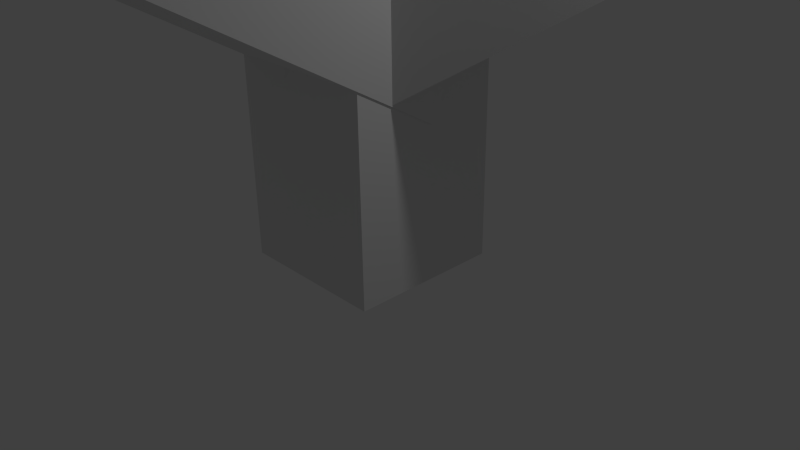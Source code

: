 # Source: dg-tree.blend  (saved by Blender 2.72.0; exported with 4.5.12 LTS)
import bpy
from mathutils import Matrix  # noqa: F401  (used for matrix-valued properties, if any)

bpy.ops.wm.read_factory_settings(use_empty=True)
scene = bpy.context.scene
scene.name = 'Scene'

# ---- collections
col_collection_1 = bpy.data.collections.new('Collection 1'); scene.collection.children.link(col_collection_1)

# ---- materials (node trees are filled in below, after node groups)
mat_material = bpy.data.materials.new('Material')
mat_material.alpha_threshold = 0.0
mat_material.use_transparent_shadow = False
mat_material.roughness = 0.5
mat_material.line_color = (0.0, 0.0, 0.0, 1.0)

# ---- material node trees

# ---- world
world_world = bpy.data.worlds.new('World'); scene.world = world_world
world_world.color = (0.05088, 0.05088, 0.05088)
world_world.use_sun_shadow = False
world_world.sun_shadow_jitter_overblur = 0.0
world_world.cycles.sampling_method = 'MANUAL'
world_world.cycles.sample_map_resolution = 256

# ---- cameras
cam_camera = bpy.data.cameras.new('Camera')
cam_camera.clip_end = 100.0
cam_camera.lens = 35.0
cam_camera.sensor_width = 32.0
cam_camera.sensor_height = 18.0
cam_camera.ortho_scale = 7.314
cam_camera.dof.focus_distance = 0.0
cam_camera.dof.aperture_fstop = 128.0

# ---- lights
light_lamp = bpy.data.lights.new('Lamp', 'POINT')
light_lamp.transmission_factor = 0.0
light_lamp.cutoff_distance = 30.0
light_lamp.energy = 100.0
light_lamp.shadow_buffer_clip_start = 1.001
light_lamp.shadow_soft_size = 0.1
light_lamp.shadow_maximum_resolution = 0.006
light_lamp.use_absolute_resolution = True
light_lamp.cycles.use_multiple_importance_sampling = False

# ---- meshes
me_cube_003 = bpy.data.meshes.new('Cube.003')
me_cube_003.from_pydata([(1.01, 2.026, -0.02303), (1.01, 0.02608, -0.02303), (-0.9904, 0.02608, -0.02303), (-0.9904, 2.026, -0.02303), (1.01, 2.026, 3.977), (1.01, 0.02608, 3.977), (-0.9904, 0.02608, 3.977), (-0.9904, 2.026, 3.977)], [], [(0, 1, 2, 3), (4, 7, 6, 5), (0, 4, 5, 1), (1, 5, 6, 2), (2, 6, 7, 3), (4, 0, 3, 7)])
me_cube_003.materials.append(mat_material)
me_cube_003.use_remesh_preserve_volume = False
me_cube_003.use_remesh_preserve_attributes = False
me_cube_003.use_mirror_vertex_groups = False
me_cube_003.update()
me_cube_002 = bpy.data.meshes.new('Cube.002')
me_cube_002.from_pydata([(1.01, 2.026, -0.02303), (1.01, 0.02608, -0.02303), (-0.9904, 0.02608, -0.02303), (-0.9904, 2.026, -0.02303), (1.01, 2.026, 3.977), (1.01, 0.02608, 3.977), (-0.9904, 0.02608, 3.977), (-0.9904, 2.026, 3.977)], [], [(0, 1, 2, 3), (4, 7, 6, 5), (0, 4, 5, 1), (1, 5, 6, 2), (2, 6, 7, 3), (4, 0, 3, 7)])
me_cube_002.materials.append(mat_material)
me_cube_002.use_remesh_preserve_volume = False
me_cube_002.use_remesh_preserve_attributes = False
me_cube_002.use_mirror_vertex_groups = False
me_cube_002.update()
me_cube_001 = bpy.data.meshes.new('Cube.001')
me_cube_001.from_pydata([(1.01, 2.026, -0.02303), (1.01, 0.02608, -0.02303), (-0.9904, 0.02608, -0.02303), (-0.9904, 2.026, -0.02303), (1.01, 2.026, 3.977), (1.01, 0.02608, 3.977), (-0.9904, 0.02608, 3.977), (-0.9904, 2.026, 3.977)], [], [(0, 1, 2, 3), (4, 7, 6, 5), (0, 4, 5, 1), (1, 5, 6, 2), (2, 6, 7, 3), (4, 0, 3, 7)])
me_cube_001.materials.append(mat_material)
me_cube_001.use_remesh_preserve_volume = False
me_cube_001.use_remesh_preserve_attributes = False
me_cube_001.use_mirror_vertex_groups = False
me_cube_001.update()
me_cube = bpy.data.meshes.new('Cube')
me_cube.from_pydata([(1.0, 2.0, 0.0), (1.0, 5.96e-08, 0.0), (-1.0, 2.384e-07, 0.0), (-1.0, 2.0, 0.0), (1.0, 2.0, 4.0), (1.0, -4.768e-07, 4.0), (-1.0, 3.576e-07, 4.0), (-1.0, 2.0, 4.0)], [], [(0, 1, 2, 3), (4, 7, 6, 5), (0, 4, 5, 1), (1, 5, 6, 2), (2, 6, 7, 3), (4, 0, 3, 7)])
me_cube.materials.append(mat_material)
me_cube.use_remesh_preserve_volume = False
me_cube.use_remesh_preserve_attributes = False
me_cube.use_mirror_vertex_groups = False
me_cube.update()

# ---- objects
ob_cube_003 = bpy.data.objects.new('Cube.003', me_cube_003)
ob_cube_002 = bpy.data.objects.new('Cube.002', me_cube_002)
ob_cube_001 = bpy.data.objects.new('Cube.001', me_cube_001)
ob_cube = bpy.data.objects.new('Cube', me_cube)
ob_lamp = bpy.data.objects.new('Lamp', light_lamp)
ob_camera = bpy.data.objects.new('Camera', cam_camera)

# ---- transforms, parenting, visibility, modifiers, constraints
ob_cube_003.location = (0.0, 0.0, 2.0)
ob_cube_003.rotation_euler = (1.047, -0.0, 4.189)
ob_cube_003.lock_rotations_4d = False
ob_cube_003.empty_display_type = 'ARROWS'
ob_cube_003.lineart.crease_threshold = 0.0
ob_cube_002.location = (0.0, 0.0, 2.0)
ob_cube_002.rotation_euler = (1.047, -0.0, 2.094)
ob_cube_002.lock_rotations_4d = False
ob_cube_002.empty_display_type = 'ARROWS'
ob_cube_002.lineart.crease_threshold = 0.0
ob_cube_001.location = (0.0, 0.0, 2.0)
ob_cube_001.rotation_euler = (1.047, -0.0, 0.0)
ob_cube_001.lock_rotations_4d = False
ob_cube_001.empty_display_type = 'ARROWS'
ob_cube_001.lineart.crease_threshold = 0.0
ob_cube.location = (-0.009589, -1.026, 0.02303)
ob_cube.lock_rotations_4d = False
ob_cube.empty_display_type = 'ARROWS'
ob_cube.lineart.crease_threshold = 0.0
ob_lamp.location = (4.076, 1.005, 5.904)
ob_lamp.rotation_euler = (0.6503, 0.05522, 1.866)
ob_lamp.lock_rotations_4d = False
ob_lamp.empty_display_type = 'ARROWS'
ob_lamp.color = (0.0, 0.0, 0.0, 0.0)
ob_lamp.lineart.crease_threshold = 0.0
ob_camera.location = (7.481, -6.508, 5.344)
ob_camera.rotation_euler = (1.109, 0.01082, 0.8149)
ob_camera.lock_rotations_4d = False
ob_camera.empty_display_type = 'ARROWS'
ob_camera.color = (0.0, 0.0, 0.0, 0.0)
ob_camera.display_type = 'WIRE'
ob_camera.lineart.crease_threshold = 0.0

# ---- collection membership
col_collection_1.objects.link(ob_cube_003)
col_collection_1.objects.link(ob_cube_002)
col_collection_1.objects.link(ob_cube_001)
col_collection_1.objects.link(ob_cube)
col_collection_1.objects.link(ob_lamp)
col_collection_1.objects.link(ob_camera)

# ---- scene / render settings (as saved in the file)
scene.camera = ob_camera
scene.frame_start = 1; scene.frame_end = 250; scene.frame_set(1)
scene.render.engine = 'BLENDER_EEVEE_NEXT'
scene.render.resolution_percentage = 50
scene.render.dither_intensity = 0.0
scene.cycles.use_denoising = False
scene.cycles.samples = 10
scene.cycles.sampling_pattern = 'TABULATED_SOBOL'
scene.cycles.light_sampling_threshold = 0.0
scene.cycles.use_adaptive_sampling = False
scene.cycles.use_light_tree = False
scene.cycles.blur_glossy = 0.0
scene.cycles.pixel_filter_type = 'GAUSSIAN'
scene.cycles.sample_clamp_indirect = 0.0
scene.view_settings.view_transform = 'Standard'
bpy.context.view_layer.update()
